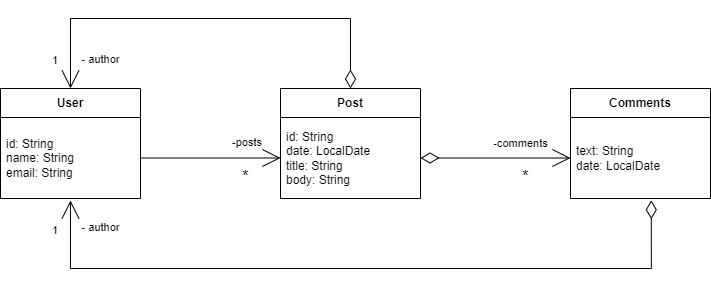

The diagram above was exported from draw.io. Its source (the exported page's mxGraphModel, read from the mxfile embedded in the PNG):
<mxGraphModel dx="1728" dy="915" grid="1" gridSize="10" guides="1" tooltips="1" connect="1" arrows="1" fold="1" page="1" pageScale="1" pageWidth="827" pageHeight="1169" background="#ffffff" math="0" shadow="0">
  <root>
    <mxCell id="0" />
    <mxCell id="1" parent="0" />
    <mxCell id="Nj3Nv5RGssA14m7nEdbU-1" value="User" style="swimlane;fontStyle=1;align=center;verticalAlign=middle;childLayout=stackLayout;horizontal=1;startSize=29;horizontalStack=0;resizeParent=1;resizeParentMax=0;resizeLast=0;collapsible=0;marginBottom=0;html=1;whiteSpace=wrap;" vertex="1" parent="1">
      <mxGeometry x="40" y="400" width="140" height="110" as="geometry" />
    </mxCell>
    <mxCell id="Nj3Nv5RGssA14m7nEdbU-3" value="id: String&lt;div&gt;name: String&lt;/div&gt;&lt;div&gt;email: String&lt;span style=&quot;background-color: initial;&quot;&gt;&amp;nbsp;&lt;/span&gt;&lt;/div&gt;" style="text;html=1;strokeColor=none;fillColor=none;align=left;verticalAlign=middle;spacingLeft=4;spacingRight=4;overflow=hidden;rotatable=0;points=[[0,0.5],[1,0.5]];portConstraint=eastwest;whiteSpace=wrap;" vertex="1" parent="Nj3Nv5RGssA14m7nEdbU-1">
      <mxGeometry y="29" width="140" height="81" as="geometry" />
    </mxCell>
    <mxCell id="Nj3Nv5RGssA14m7nEdbU-4" value="Post" style="swimlane;fontStyle=1;align=center;verticalAlign=middle;childLayout=stackLayout;horizontal=1;startSize=29;horizontalStack=0;resizeParent=1;resizeParentMax=0;resizeLast=0;collapsible=0;marginBottom=0;html=1;whiteSpace=wrap;" vertex="1" parent="1">
      <mxGeometry x="320" y="400" width="140" height="110" as="geometry" />
    </mxCell>
    <mxCell id="Nj3Nv5RGssA14m7nEdbU-5" value="id: String&lt;div&gt;date: LocalDate&lt;/div&gt;&lt;div&gt;title: String&lt;/div&gt;&lt;div&gt;body: String&lt;/div&gt;" style="text;html=1;strokeColor=none;fillColor=none;align=left;verticalAlign=middle;spacingLeft=4;spacingRight=4;overflow=hidden;rotatable=0;points=[[0,0.5],[1,0.5]];portConstraint=eastwest;whiteSpace=wrap;" vertex="1" parent="Nj3Nv5RGssA14m7nEdbU-4">
      <mxGeometry y="29" width="140" height="81" as="geometry" />
    </mxCell>
    <mxCell id="Nj3Nv5RGssA14m7nEdbU-7" value="Comments" style="swimlane;fontStyle=1;align=center;verticalAlign=middle;childLayout=stackLayout;horizontal=1;startSize=29;horizontalStack=0;resizeParent=1;resizeParentMax=0;resizeLast=0;collapsible=0;marginBottom=0;html=1;whiteSpace=wrap;" vertex="1" parent="1">
      <mxGeometry x="610" y="400" width="140" height="110" as="geometry" />
    </mxCell>
    <mxCell id="Nj3Nv5RGssA14m7nEdbU-8" value="text: String&lt;br&gt;&lt;div&gt;date: LocalDate&lt;/div&gt;" style="text;html=1;strokeColor=none;fillColor=none;align=left;verticalAlign=middle;spacingLeft=4;spacingRight=4;overflow=hidden;rotatable=0;points=[[0,0.5],[1,0.5]];portConstraint=eastwest;whiteSpace=wrap;" vertex="1" parent="Nj3Nv5RGssA14m7nEdbU-7">
      <mxGeometry y="29" width="140" height="81" as="geometry" />
    </mxCell>
    <mxCell id="Nj3Nv5RGssA14m7nEdbU-26" value="" style="endArrow=diamondThin;endFill=0;html=1;edgeStyle=orthogonalEdgeStyle;align=left;verticalAlign=top;rounded=0;strokeColor=default;endSize=16;entryX=0.5;entryY=0;entryDx=0;entryDy=0;exitX=0.5;exitY=0;exitDx=0;exitDy=0;startArrow=open;startFill=0;startSize=16;" edge="1" parent="1" source="Nj3Nv5RGssA14m7nEdbU-1" target="Nj3Nv5RGssA14m7nEdbU-4">
      <mxGeometry x="-1" relative="1" as="geometry">
        <mxPoint x="200" y="330" as="sourcePoint" />
        <mxPoint x="360" y="330" as="targetPoint" />
        <Array as="points">
          <mxPoint x="110" y="330" />
          <mxPoint x="390" y="330" />
        </Array>
      </mxGeometry>
    </mxCell>
    <mxCell id="Nj3Nv5RGssA14m7nEdbU-27" value="1" style="edgeLabel;resizable=0;html=1;align=left;verticalAlign=bottom;" connectable="0" vertex="1" parent="Nj3Nv5RGssA14m7nEdbU-26">
      <mxGeometry x="-1" relative="1" as="geometry">
        <mxPoint x="-20" y="-20" as="offset" />
      </mxGeometry>
    </mxCell>
    <mxCell id="Nj3Nv5RGssA14m7nEdbU-28" value="- author" style="edgeLabel;html=1;align=center;verticalAlign=middle;resizable=0;points=[];" vertex="1" connectable="0" parent="Nj3Nv5RGssA14m7nEdbU-26">
      <mxGeometry x="-0.9" y="8" relative="1" as="geometry">
        <mxPoint x="38" y="-9" as="offset" />
      </mxGeometry>
    </mxCell>
    <mxCell id="Nj3Nv5RGssA14m7nEdbU-30" value="-posts" style="endArrow=open;endFill=0;html=1;edgeStyle=orthogonalEdgeStyle;align=left;verticalAlign=top;rounded=0;entryX=0;entryY=0.5;entryDx=0;entryDy=0;exitX=1;exitY=0.5;exitDx=0;exitDy=0;startArrow=none;startFill=0;endSize=16;" edge="1" parent="1" source="Nj3Nv5RGssA14m7nEdbU-3" target="Nj3Nv5RGssA14m7nEdbU-5">
      <mxGeometry x="0.2857" y="29" relative="1" as="geometry">
        <mxPoint x="190" y="370" as="sourcePoint" />
        <mxPoint x="350" y="370" as="targetPoint" />
        <mxPoint as="offset" />
      </mxGeometry>
    </mxCell>
    <mxCell id="Nj3Nv5RGssA14m7nEdbU-31" value="*" style="edgeLabel;resizable=0;html=1;align=left;verticalAlign=bottom;fontSize=17;" connectable="0" vertex="1" parent="Nj3Nv5RGssA14m7nEdbU-30">
      <mxGeometry x="-1" relative="1" as="geometry">
        <mxPoint x="100" y="31" as="offset" />
      </mxGeometry>
    </mxCell>
    <mxCell id="Nj3Nv5RGssA14m7nEdbU-32" style="edgeStyle=orthogonalEdgeStyle;rounded=0;orthogonalLoop=1;jettySize=auto;html=1;exitX=1;exitY=0.5;exitDx=0;exitDy=0;entryX=0;entryY=0.5;entryDx=0;entryDy=0;startArrow=diamondThin;startFill=0;startSize=16;endArrow=open;endFill=0;endSize=16;" edge="1" parent="1" source="Nj3Nv5RGssA14m7nEdbU-5" target="Nj3Nv5RGssA14m7nEdbU-8">
      <mxGeometry relative="1" as="geometry" />
    </mxCell>
    <mxCell id="Nj3Nv5RGssA14m7nEdbU-33" value="-comments" style="text;html=1;align=center;verticalAlign=middle;resizable=0;points=[];autosize=1;strokeColor=none;fillColor=none;fontSize=11;" vertex="1" parent="1">
      <mxGeometry x="520" y="440" width="80" height="30" as="geometry" />
    </mxCell>
    <mxCell id="Nj3Nv5RGssA14m7nEdbU-34" value="*" style="edgeLabel;resizable=0;html=1;align=left;verticalAlign=bottom;fontSize=17;" connectable="0" vertex="1" parent="1">
      <mxGeometry x="560" y="500" as="geometry" />
    </mxCell>
    <mxCell id="Nj3Nv5RGssA14m7nEdbU-35" value="" style="endArrow=diamondThin;endFill=0;html=1;edgeStyle=orthogonalEdgeStyle;align=left;verticalAlign=top;rounded=0;strokeColor=default;endSize=16;entryX=0.577;entryY=1.022;entryDx=0;entryDy=0;startArrow=open;startFill=0;startSize=16;entryPerimeter=0;" edge="1" parent="1" target="Nj3Nv5RGssA14m7nEdbU-8">
      <mxGeometry x="-1" relative="1" as="geometry">
        <mxPoint x="110" y="512" as="sourcePoint" />
        <mxPoint x="389.9985714285715" y="510.00142857142873" as="targetPoint" />
        <Array as="points">
          <mxPoint x="110" y="513" />
          <mxPoint x="110" y="580" />
          <mxPoint x="691" y="580" />
        </Array>
      </mxGeometry>
    </mxCell>
    <mxCell id="Nj3Nv5RGssA14m7nEdbU-37" value="- author" style="edgeLabel;html=1;align=center;verticalAlign=middle;resizable=0;points=[];" vertex="1" connectable="0" parent="Nj3Nv5RGssA14m7nEdbU-35">
      <mxGeometry x="-0.9" y="8" relative="1" as="geometry">
        <mxPoint x="22" y="-9" as="offset" />
      </mxGeometry>
    </mxCell>
    <mxCell id="Nj3Nv5RGssA14m7nEdbU-38" value="1" style="edgeLabel;resizable=0;html=1;align=left;verticalAlign=bottom;" connectable="0" vertex="1" parent="1">
      <mxGeometry x="90" y="550" as="geometry" />
    </mxCell>
  </root>
</mxGraphModel>